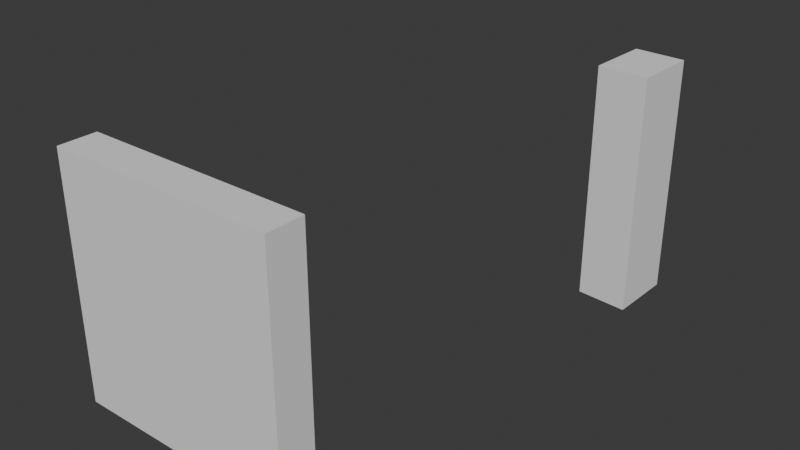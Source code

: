 # Source: Window.blend  (saved by Blender 4.5.88; exported with 4.5.12 LTS)
import bpy
from mathutils import Matrix  # noqa: F401  (used for matrix-valued properties, if any)

bpy.ops.wm.read_factory_settings(use_empty=True)
scene = bpy.context.scene
scene.name = 'Scene'

# ---- collections
col_collection = bpy.data.collections.new('Collection'); scene.collection.children.link(col_collection)

# ---- world
world_world = bpy.data.worlds.new('World'); scene.world = world_world
world_world.use_nodes = True; world_world.node_tree.nodes.clear()
_N = world_world.node_tree.nodes; _L = world_world.node_tree.links
n0 = _N.new('ShaderNodeOutputWorld'); n0.name = 'World Output'; n0.location = (200, 100)
n1 = _N.new('ShaderNodeBackground'); n1.name = 'Background'; n1.location = (-200, 100)
n1.inputs[0].default_value = (0.05088, 0.05088, 0.05088, 1.0)
_L.new(n1.outputs[0], n0.inputs[0])
n0.is_active_output = True
world_world.color = (0.05088, 0.05088, 0.05088)
world_world.sun_shadow_jitter_overblur = 0.0

# ---- meshes
me_cube_001 = bpy.data.meshes.new('Cube.001')
me_cube_001.from_pydata([(-1.0, -1.0, 1.0), (-1.0, 1.0, 1.0), (1.0, -1.0, 1.0), (1.0, 1.0, 1.0), (-1.0, 1.0, -0.09118), (-1.0, -1.0, -0.09772), (1.0, -1.0, -0.09417), (1.0, 1.0, -0.09422)], [], [(3, 1, 0, 2), (6, 7, 3, 2), (4, 5, 0, 1), (5, 6, 2, 0), (7, 4, 1, 3)])
_uv = me_cube_001.uv_layers.new(name='UVMap')
_uv.uv.foreach_set('vector', [0.625, 0.5, 0.875, 0.5, 0.875, 0.75, 0.625, 0.75, 0.4882, 0.75, 0.4882, 0.5, 0.625, 0.5, 0.625, 0.75, 0.4886, 0.25, 0.4878, 0.0, 0.625, 0.0, 0.625, 0.25, 0.4878, 1.0, 0.4882, 0.75, 0.625, 0.75, 0.625, 1.0, 0.4882, 0.5, 0.4886, 0.25, 0.625, 0.25, 0.625, 0.5])
me_cube_001.update()
me_cube_002 = bpy.data.meshes.new('Cube.002')
me_cube_002.from_pydata([(-1.0, -1.0, 1.0), (-1.0, 1.0, 1.0), (1.0, -1.0, 1.0), (1.0, 1.0, 1.0), (-1.0, 1.0, -0.09118), (-1.0, -1.0, -0.09772), (1.0, -1.0, -0.09417), (1.0, 1.0, -0.09422)], [], [(3, 1, 0, 2), (6, 7, 3, 2), (4, 5, 0, 1), (5, 6, 2, 0), (7, 4, 1, 3)])
_uv = me_cube_002.uv_layers.new(name='UVMap')
_uv.uv.foreach_set('vector', [0.625, 0.5, 0.875, 0.5, 0.875, 0.75, 0.625, 0.75, 0.4882, 0.75, 0.4882, 0.5, 0.625, 0.5, 0.625, 0.75, 0.4886, 0.25, 0.4878, 0.0, 0.625, 0.0, 0.625, 0.25, 0.4878, 1.0, 0.4882, 0.75, 0.625, 0.75, 0.625, 1.0, 0.4882, 0.5, 0.4886, 0.25, 0.625, 0.25, 0.625, 0.5])
me_cube_002.update()

# ---- objects
ob_window = bpy.data.objects.new('Window ', None)
ob_window__001 = bpy.data.objects.new('Window .001', None)
ob_cube = bpy.data.objects.new('Cube', me_cube_001)
ob_cube_001 = bpy.data.objects.new('Cube.001', me_cube_002)

# ---- transforms, parenting, visibility, modifiers, constraints
ob_window.location = (-6.0, 0.0, 1.0)
ob_window.rotation_euler = (1.571, 0.0, 0.0)
ob_window.empty_display_type = 'IMAGE'
ob_window.empty_display_size = 5.0
ob_window.empty_image_offset = (0.6082, -0.3207)
ob_window__001.location = (0.4355, -1.543, 0.9694)
ob_window__001.rotation_euler = (1.571, 0.0, 1.571)
ob_window__001.empty_display_type = 'IMAGE'
ob_window__001.empty_display_size = 5.0
ob_window__001.empty_image_offset = (0.6082, -0.3207)
ob_cube.location = (-1.27, 0.0, 0.1)
ob_cube.scale = (1.4, 0.23, 2.68)
ob_cube_001.location = (0.4217, 5.356, 0.13)
ob_cube_001.rotation_euler = (0.0, 0.0, 1.536)
ob_cube_001.scale = (0.4, 0.31, 2.68)

# ---- collection membership
col_collection.objects.link(ob_window)
col_collection.objects.link(ob_window__001)
col_collection.objects.link(ob_cube)
col_collection.objects.link(ob_cube_001)

# ---- scene / render settings (as saved in the file)
scene.frame_start = 1; scene.frame_end = 250; scene.frame_set(1)
scene.render.engine = 'BLENDER_EEVEE_NEXT'
bpy.context.view_layer.update()

# ---- added for rendering (the .blend has no active camera and no usable light): camera, sun
cam_auto = bpy.data.cameras.new('AutoCamera')
cam_auto.lens = 50.0
cam_auto.sensor_width = 36.0
cam_auto.clip_end = 1000.0
ob_auto_camera = bpy.data.objects.new('AutoCamera', cam_auto)
scene.collection.objects.link(ob_auto_camera)
ob_auto_camera.location = (5.9895, -5.57393, 6.88547)
ob_auto_camera.rotation_euler = (1.09748, -7.21219e-08, 0.694738)
scene.camera = ob_auto_camera
light_auto_sun = bpy.data.lights.new('AutoSun', 'SUN')
light_auto_sun.energy = 3.0
light_auto_sun.angle = 0.0523599
ob_auto_sun = bpy.data.objects.new('AutoSun', light_auto_sun)
scene.collection.objects.link(ob_auto_sun)
ob_auto_sun.rotation_euler = (0.872665, 0.174533, 0.523599)
bpy.context.view_layer.update()
